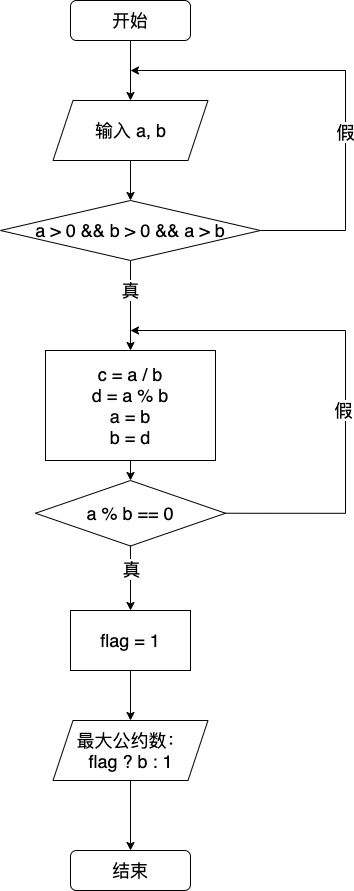

The diagram above was exported from draw.io. Its source (the exported page's mxGraphModel, read from the mxfile embedded in the PNG):
<mxGraphModel dx="946" dy="672" grid="1" gridSize="10" guides="1" tooltips="1" connect="1" arrows="1" fold="1" page="1" pageScale="1" pageWidth="827" pageHeight="1169" math="0" shadow="0">
  <root>
    <mxCell id="WIyWlLk6GJQsqaUBKTNV-0" />
    <mxCell id="WIyWlLk6GJQsqaUBKTNV-1" parent="WIyWlLk6GJQsqaUBKTNV-0" />
    <mxCell id="u3IVe--0HOJGGGQ8KVMt-2" style="edgeStyle=orthogonalEdgeStyle;rounded=0;orthogonalLoop=1;jettySize=auto;html=1;exitX=0.5;exitY=1;exitDx=0;exitDy=0;entryX=0.5;entryY=0;entryDx=0;entryDy=0;fontSize=18;" edge="1" parent="WIyWlLk6GJQsqaUBKTNV-1" source="WIyWlLk6GJQsqaUBKTNV-3" target="u3IVe--0HOJGGGQ8KVMt-1">
      <mxGeometry relative="1" as="geometry" />
    </mxCell>
    <mxCell id="WIyWlLk6GJQsqaUBKTNV-3" value="开始" style="rounded=1;whiteSpace=wrap;html=1;fontSize=18;glass=0;strokeWidth=1;shadow=0;" parent="WIyWlLk6GJQsqaUBKTNV-1" vertex="1">
      <mxGeometry x="295" y="90" width="120" height="40" as="geometry" />
    </mxCell>
    <mxCell id="u3IVe--0HOJGGGQ8KVMt-7" style="edgeStyle=orthogonalEdgeStyle;rounded=0;orthogonalLoop=1;jettySize=auto;html=1;exitX=0.5;exitY=1;exitDx=0;exitDy=0;entryX=0.5;entryY=0;entryDx=0;entryDy=0;fontSize=18;" edge="1" parent="WIyWlLk6GJQsqaUBKTNV-1" source="u3IVe--0HOJGGGQ8KVMt-1" target="u3IVe--0HOJGGGQ8KVMt-5">
      <mxGeometry relative="1" as="geometry" />
    </mxCell>
    <mxCell id="u3IVe--0HOJGGGQ8KVMt-1" value="输入 a, b" style="shape=parallelogram;perimeter=parallelogramPerimeter;whiteSpace=wrap;html=1;fixedSize=1;fontSize=18;" vertex="1" parent="WIyWlLk6GJQsqaUBKTNV-1">
      <mxGeometry x="277.5" y="190" width="155" height="60" as="geometry" />
    </mxCell>
    <mxCell id="u3IVe--0HOJGGGQ8KVMt-8" style="edgeStyle=orthogonalEdgeStyle;rounded=0;orthogonalLoop=1;jettySize=auto;html=1;exitX=1;exitY=0.5;exitDx=0;exitDy=0;fontSize=18;" edge="1" parent="WIyWlLk6GJQsqaUBKTNV-1" source="u3IVe--0HOJGGGQ8KVMt-5">
      <mxGeometry relative="1" as="geometry">
        <mxPoint x="355" y="160" as="targetPoint" />
        <Array as="points">
          <mxPoint x="570" y="320" />
          <mxPoint x="570" y="160" />
        </Array>
      </mxGeometry>
    </mxCell>
    <mxCell id="u3IVe--0HOJGGGQ8KVMt-9" value="假" style="edgeLabel;html=1;align=center;verticalAlign=middle;resizable=0;points=[];fontSize=18;" vertex="1" connectable="0" parent="u3IVe--0HOJGGGQ8KVMt-8">
      <mxGeometry x="-0.2" y="1" relative="1" as="geometry">
        <mxPoint as="offset" />
      </mxGeometry>
    </mxCell>
    <mxCell id="u3IVe--0HOJGGGQ8KVMt-11" value="真" style="edgeStyle=orthogonalEdgeStyle;rounded=0;orthogonalLoop=1;jettySize=auto;html=1;exitX=0.5;exitY=1;exitDx=0;exitDy=0;fontSize=18;" edge="1" parent="WIyWlLk6GJQsqaUBKTNV-1" source="u3IVe--0HOJGGGQ8KVMt-5" target="u3IVe--0HOJGGGQ8KVMt-10">
      <mxGeometry x="-0.3333" relative="1" as="geometry">
        <mxPoint as="offset" />
      </mxGeometry>
    </mxCell>
    <mxCell id="u3IVe--0HOJGGGQ8KVMt-5" value="a &amp;gt; 0 &amp;amp;&amp;amp; b &amp;gt; 0 &amp;amp;&amp;amp; a &amp;gt; b" style="rhombus;whiteSpace=wrap;html=1;fontSize=18;" vertex="1" parent="WIyWlLk6GJQsqaUBKTNV-1">
      <mxGeometry x="225" y="290" width="260" height="60" as="geometry" />
    </mxCell>
    <mxCell id="u3IVe--0HOJGGGQ8KVMt-13" style="edgeStyle=orthogonalEdgeStyle;rounded=0;orthogonalLoop=1;jettySize=auto;html=1;exitX=0.5;exitY=1;exitDx=0;exitDy=0;entryX=0.5;entryY=0;entryDx=0;entryDy=0;fontSize=18;" edge="1" parent="WIyWlLk6GJQsqaUBKTNV-1" source="u3IVe--0HOJGGGQ8KVMt-10" target="u3IVe--0HOJGGGQ8KVMt-12">
      <mxGeometry relative="1" as="geometry" />
    </mxCell>
    <mxCell id="u3IVe--0HOJGGGQ8KVMt-10" value="&lt;div style=&quot;font-size: 18px;&quot;&gt;c = a / b&lt;/div&gt;&lt;div style=&quot;font-size: 18px;&quot;&gt;d = a % b&lt;/div&gt;&lt;div style=&quot;font-size: 18px;&quot;&gt;a = b&lt;/div&gt;&lt;div style=&quot;font-size: 18px;&quot;&gt;b = d&lt;/div&gt;" style="rounded=0;whiteSpace=wrap;html=1;fontSize=18;" vertex="1" parent="WIyWlLk6GJQsqaUBKTNV-1">
      <mxGeometry x="270" y="440" width="170" height="110" as="geometry" />
    </mxCell>
    <mxCell id="u3IVe--0HOJGGGQ8KVMt-14" style="edgeStyle=orthogonalEdgeStyle;rounded=0;orthogonalLoop=1;jettySize=auto;html=1;exitX=1;exitY=0.5;exitDx=0;exitDy=0;fontSize=18;" edge="1" parent="WIyWlLk6GJQsqaUBKTNV-1" source="u3IVe--0HOJGGGQ8KVMt-12">
      <mxGeometry relative="1" as="geometry">
        <mxPoint x="355" y="420" as="targetPoint" />
        <Array as="points">
          <mxPoint x="570" y="603" />
          <mxPoint x="570" y="420" />
          <mxPoint x="355" y="420" />
        </Array>
      </mxGeometry>
    </mxCell>
    <mxCell id="u3IVe--0HOJGGGQ8KVMt-15" value="假" style="edgeLabel;html=1;align=center;verticalAlign=middle;resizable=0;points=[];fontSize=18;" vertex="1" connectable="0" parent="u3IVe--0HOJGGGQ8KVMt-14">
      <mxGeometry x="-0.138" y="3" relative="1" as="geometry">
        <mxPoint as="offset" />
      </mxGeometry>
    </mxCell>
    <mxCell id="u3IVe--0HOJGGGQ8KVMt-18" style="edgeStyle=orthogonalEdgeStyle;rounded=0;orthogonalLoop=1;jettySize=auto;html=1;exitX=0.5;exitY=1;exitDx=0;exitDy=0;entryX=0.5;entryY=0;entryDx=0;entryDy=0;fontSize=18;" edge="1" parent="WIyWlLk6GJQsqaUBKTNV-1" source="u3IVe--0HOJGGGQ8KVMt-12" target="u3IVe--0HOJGGGQ8KVMt-17">
      <mxGeometry relative="1" as="geometry" />
    </mxCell>
    <mxCell id="u3IVe--0HOJGGGQ8KVMt-19" value="真" style="edgeLabel;html=1;align=center;verticalAlign=middle;resizable=0;points=[];fontSize=18;" vertex="1" connectable="0" parent="u3IVe--0HOJGGGQ8KVMt-18">
      <mxGeometry x="-0.6" y="-3" relative="1" as="geometry">
        <mxPoint x="3" y="10" as="offset" />
      </mxGeometry>
    </mxCell>
    <mxCell id="u3IVe--0HOJGGGQ8KVMt-12" value="a % b == 0" style="rhombus;whiteSpace=wrap;html=1;fontSize=18;" vertex="1" parent="WIyWlLk6GJQsqaUBKTNV-1">
      <mxGeometry x="260" y="570" width="190" height="65.5" as="geometry" />
    </mxCell>
    <mxCell id="u3IVe--0HOJGGGQ8KVMt-22" style="edgeStyle=orthogonalEdgeStyle;rounded=0;orthogonalLoop=1;jettySize=auto;html=1;exitX=0.5;exitY=1;exitDx=0;exitDy=0;entryX=0.5;entryY=0;entryDx=0;entryDy=0;fontSize=18;" edge="1" parent="WIyWlLk6GJQsqaUBKTNV-1" source="u3IVe--0HOJGGGQ8KVMt-17" target="u3IVe--0HOJGGGQ8KVMt-20">
      <mxGeometry relative="1" as="geometry" />
    </mxCell>
    <mxCell id="u3IVe--0HOJGGGQ8KVMt-17" value="flag = 1" style="rounded=0;whiteSpace=wrap;html=1;fontSize=18;" vertex="1" parent="WIyWlLk6GJQsqaUBKTNV-1">
      <mxGeometry x="295" y="700" width="120" height="60" as="geometry" />
    </mxCell>
    <mxCell id="u3IVe--0HOJGGGQ8KVMt-24" style="edgeStyle=orthogonalEdgeStyle;rounded=0;orthogonalLoop=1;jettySize=auto;html=1;exitX=0.5;exitY=1;exitDx=0;exitDy=0;entryX=0.5;entryY=0;entryDx=0;entryDy=0;fontSize=18;" edge="1" parent="WIyWlLk6GJQsqaUBKTNV-1" source="u3IVe--0HOJGGGQ8KVMt-20" target="u3IVe--0HOJGGGQ8KVMt-23">
      <mxGeometry relative="1" as="geometry" />
    </mxCell>
    <mxCell id="u3IVe--0HOJGGGQ8KVMt-20" value="最大公约数：&lt;br style=&quot;font-size: 18px;&quot;&gt;flag ? b : 1" style="shape=parallelogram;perimeter=parallelogramPerimeter;whiteSpace=wrap;html=1;fixedSize=1;fontSize=18;" vertex="1" parent="WIyWlLk6GJQsqaUBKTNV-1">
      <mxGeometry x="277.5" y="810" width="155" height="60" as="geometry" />
    </mxCell>
    <mxCell id="u3IVe--0HOJGGGQ8KVMt-23" value="结束" style="rounded=1;whiteSpace=wrap;html=1;fontSize=18;glass=0;strokeWidth=1;shadow=0;" vertex="1" parent="WIyWlLk6GJQsqaUBKTNV-1">
      <mxGeometry x="295" y="940" width="120" height="40" as="geometry" />
    </mxCell>
  </root>
</mxGraphModel>